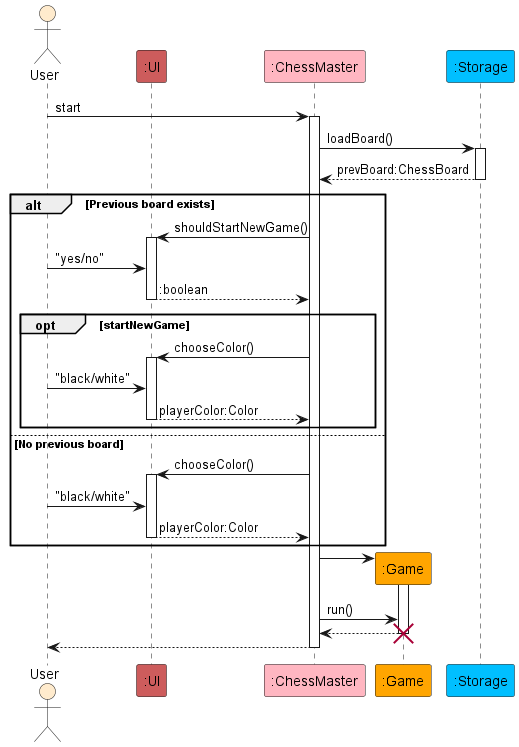

The diagram above was rendered by PlantUML. Its source (embedded in the PNG):
@startuml ChessMasterSequence

actor User as user #BlanchedAlmond
participant ":UI" as ui #IndianRed
participant ":ChessMaster" as chessMaster #LightPink
participant ":Game" as game #Orange
participant ":Storage" as storage #DeepSkyBlue

user -> chessMaster : start
activate chessMaster

chessMaster -> storage : loadBoard()
activate storage

storage --> chessMaster : prevBoard:ChessBoard
deactivate storage

alt Previous board exists

    chessMaster -> ui : shouldStartNewGame()
    activate ui
    user -> ui : "yes/no"
    ui --> chessMaster : :boolean
    deactivate ui

    opt startNewGame

        chessMaster -> ui : chooseColor()
        activate ui
        user -> ui : "black/white"
        ui --> chessMaster : playerColor:Color
        deactivate ui

    end

else No previous board

    chessMaster -> ui : chooseColor()
    activate ui
    user -> ui : "black/white"
    ui --> chessMaster : playerColor:Color
    deactivate ui

end

create game
chessMaster -> game
activate game
chessMaster -> game : run()
game --> chessMaster
destroy game

chessMaster --> user
deactivate chessMaster

@enduml